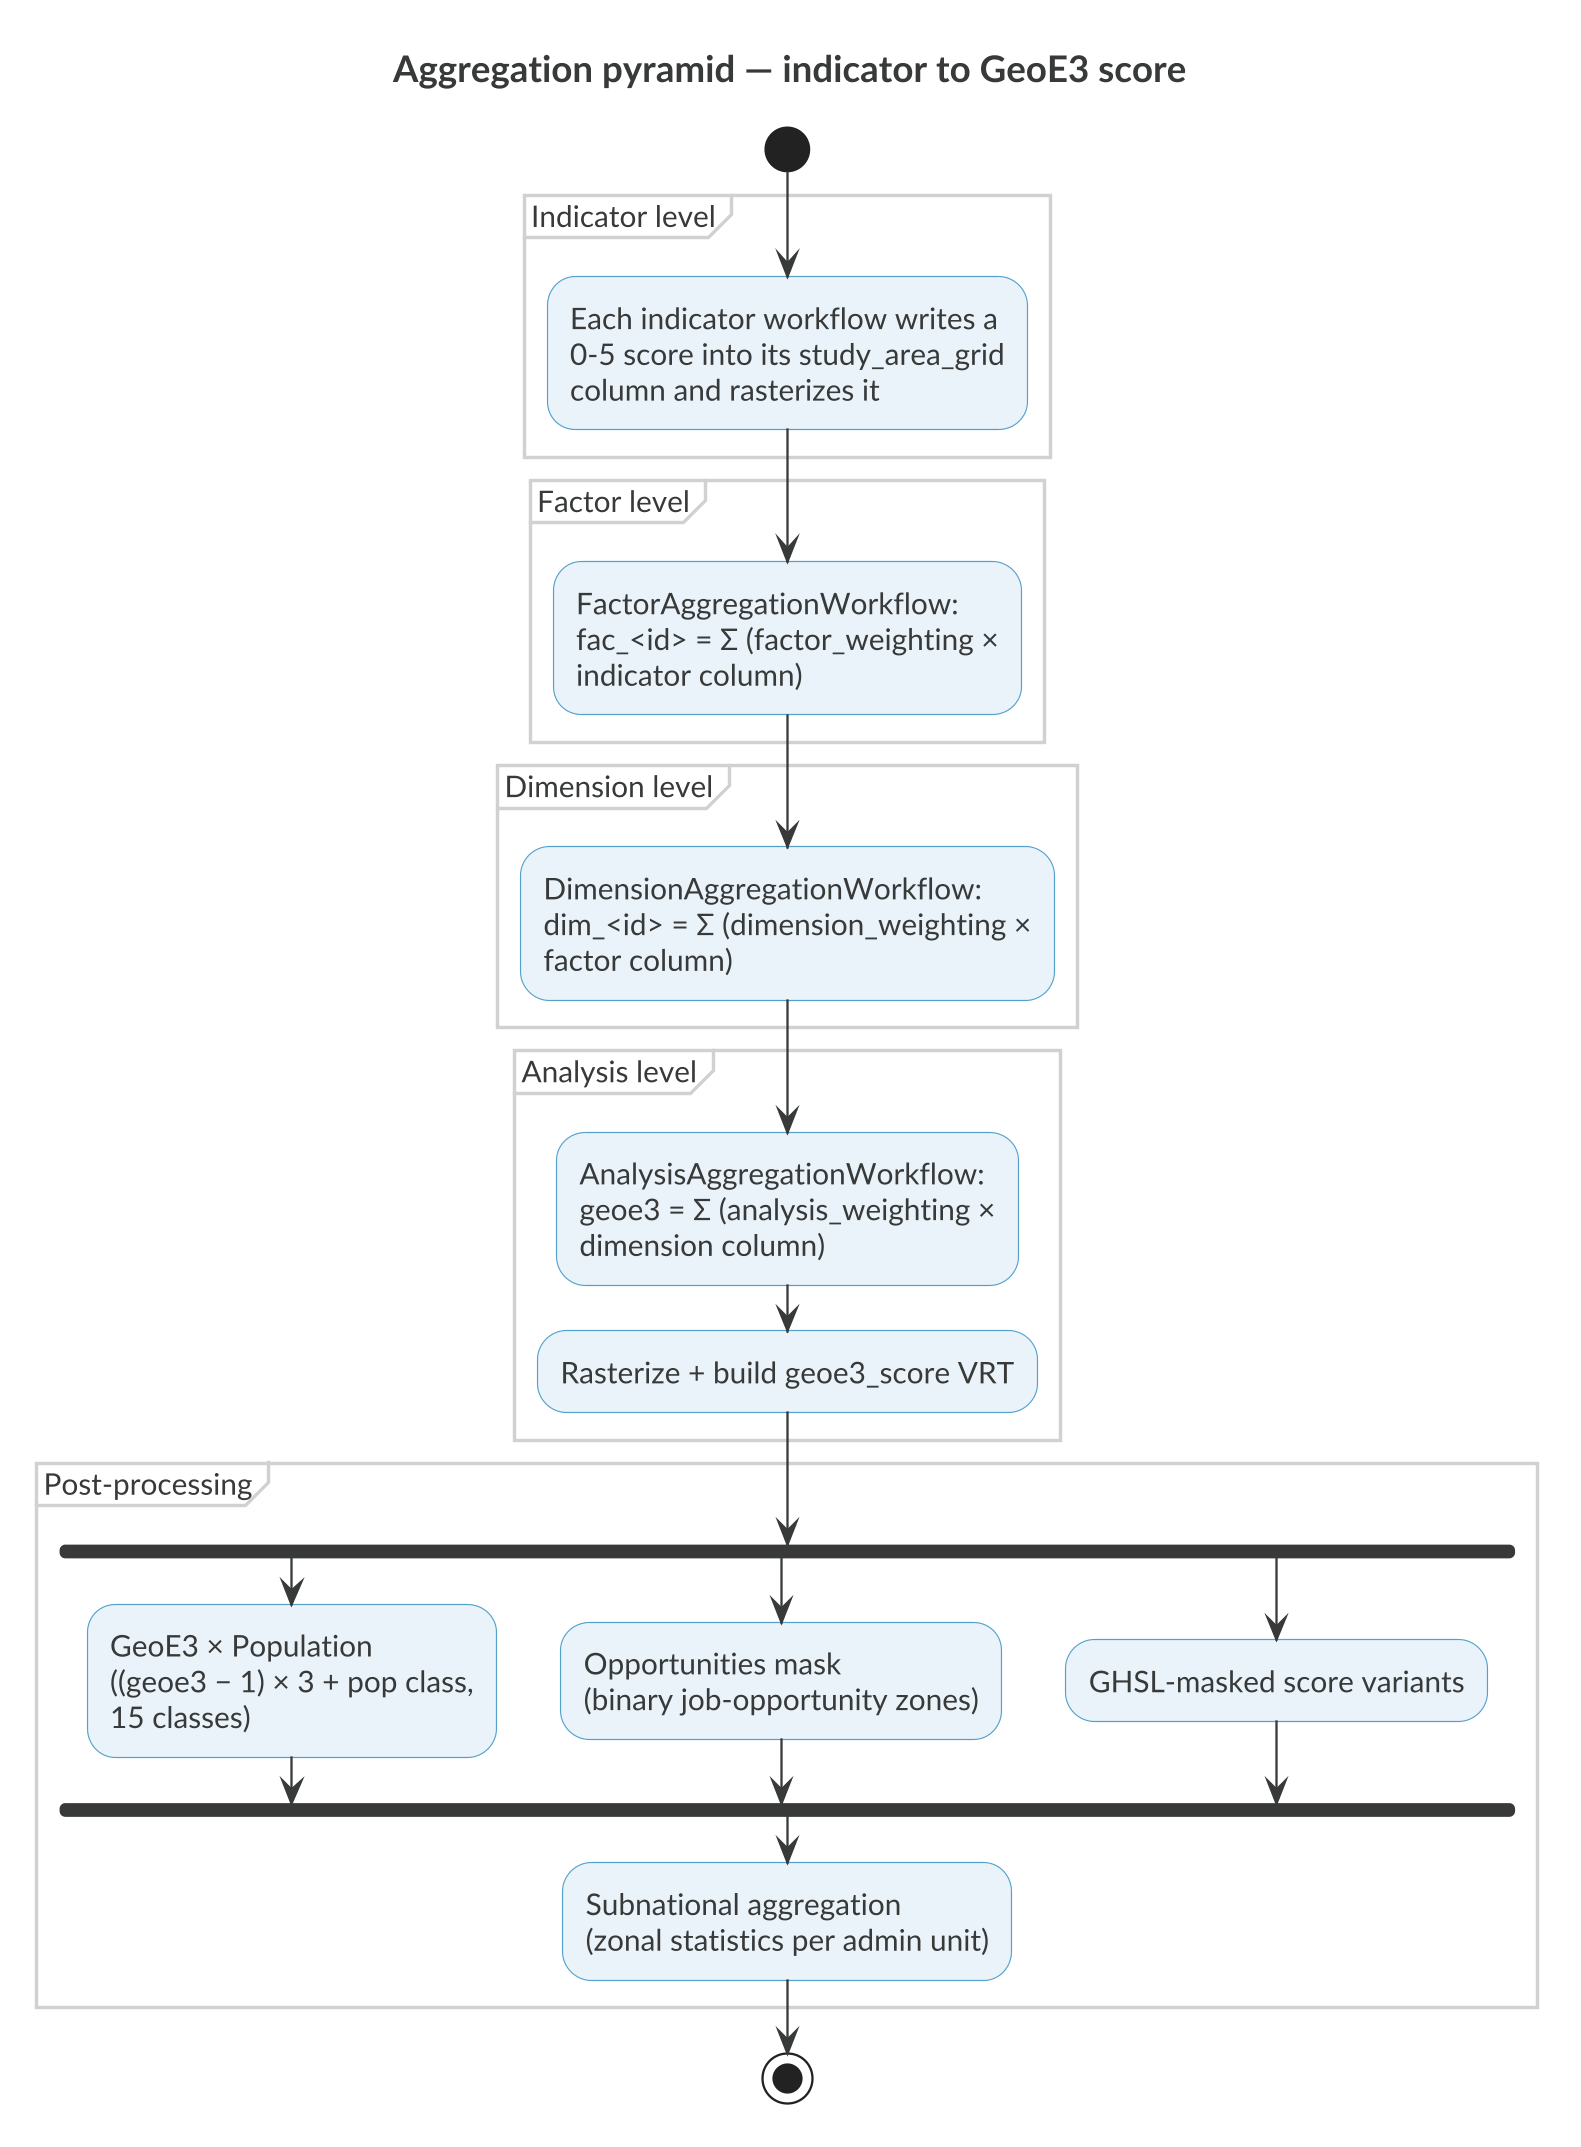

The diagram above was rendered by PlantUML. Its source (embedded in the PNG):
@startuml
skinparamlocked dpi 220
!include kartoza.iuml
title Aggregation pyramid — indicator to GeoE3 score
start
partition "Indicator level" {
  :Each indicator workflow writes a
  0-5 score into its study_area_grid
  column and rasterizes it;
}
partition "Factor level" {
  :FactorAggregationWorkflow:
  fac_<id> = Σ (factor_weighting ×
  indicator column);
}
partition "Dimension level" {
  :DimensionAggregationWorkflow:
  dim_<id> = Σ (dimension_weighting ×
  factor column);
}
partition "Analysis level" {
  :AnalysisAggregationWorkflow:
  geoe3 = Σ (analysis_weighting ×
  dimension column);
  :Rasterize + build geoe3_score VRT;
}
partition "Post-processing" {
  fork
    :GeoE3 × Population
    ((geoe3 − 1) × 3 + pop class,
    15 classes);
  fork again
    :Opportunities mask
    (binary job-opportunity zones);
  fork again
    :GHSL-masked score variants;
  end fork
  :Subnational aggregation
  (zonal statistics per admin unit);
}
stop
@enduml